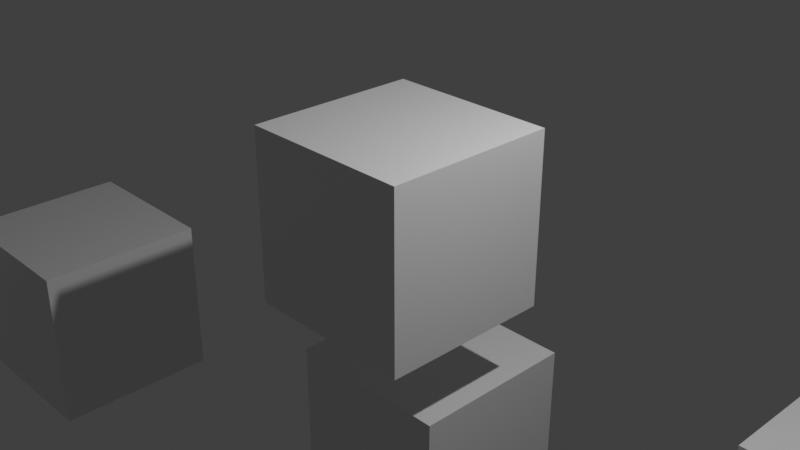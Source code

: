 # Source: variantmergetest.blend  (saved by Blender 3.6.13; exported with 4.5.12 LTS)
import bpy
from mathutils import Matrix  # noqa: F401  (used for matrix-valued properties, if any)

bpy.ops.wm.read_factory_settings(use_empty=True)
scene = bpy.context.scene
scene.name = 'Scene'

# ---- collections
col_collection = bpy.data.collections.new('Collection'); scene.collection.children.link(col_collection)

# ---- materials (node trees are filled in below, after node groups)
mat_material = bpy.data.materials.new('Material')
mat_material.alpha_threshold = 0.0
mat_material.use_transparent_shadow = False
mat_material.line_color = (0.0, 0.0, 0.0, 1.0)

# ---- material node trees
mat_material.use_nodes = True; mat_material.node_tree.nodes.clear()
_N = mat_material.node_tree.nodes; _L = mat_material.node_tree.links
n0 = _N.new('ShaderNodeOutputMaterial'); n0.name = 'Material Output'; n0.location = (300, 300)
n1 = _N.new('ShaderNodeBsdfPrincipled'); n1.name = 'Principled BSDF'; n1.location = (10, 300)
n1.distribution = 'GGX'
n1.subsurface_method = 'BURLEY'
n1.inputs[2].default_value = 0.4
n1.inputs[3].default_value = 1.45
n1.inputs[27].default_value = (0.0, 0.0, 0.0, 1.0)
n1.inputs[28].default_value = 1.0
_L.new(n1.outputs[0], n0.inputs[0])
n0.is_active_output = True

# ---- world
world_world = bpy.data.worlds.new('World'); scene.world = world_world
world_world.use_nodes = True; world_world.node_tree.nodes.clear()
_N = world_world.node_tree.nodes; _L = world_world.node_tree.links
n0 = _N.new('ShaderNodeOutputWorld'); n0.name = 'World Output'; n0.location = (300, 300)
n1 = _N.new('ShaderNodeBackground'); n1.name = 'Background'; n1.location = (10, 300)
n1.inputs[0].default_value = (0.05088, 0.05088, 0.05088, 1.0)
_L.new(n1.outputs[0], n0.inputs[0])
n0.is_active_output = True
world_world.color = (0.05088, 0.05088, 0.05088)
world_world.use_sun_shadow = False
world_world.sun_shadow_jitter_overblur = 0.0

# ---- cameras
cam_camera = bpy.data.cameras.new('Camera')
cam_camera.clip_end = 100.0
cam_camera.ortho_scale = 7.314

# ---- lights
light_light = bpy.data.lights.new('Light', 'POINT')
light_light.transmission_factor = 0.0
light_light.energy = 1000.0
light_light.shadow_soft_size = 0.1
light_light.shadow_maximum_resolution = 0.006
light_light.use_absolute_resolution = True

# ---- meshes
me_cube = bpy.data.meshes.new('Cube')
me_cube.from_pydata([(1.0, 1.0, 1.0), (1.0, 1.0, -1.0), (1.0, -1.0, 1.0), (1.0, -1.0, -1.0), (-1.0, 1.0, 1.0), (-1.0, 1.0, -1.0), (-1.0, -1.0, 1.0), (-1.0, -1.0, -1.0)], [], [(0, 4, 6, 2), (3, 2, 6, 7), (7, 6, 4, 5), (5, 1, 3, 7), (1, 0, 2, 3), (5, 4, 0, 1)])
_uv = me_cube.uv_layers.new(name='UVMap')
_uv.uv.foreach_set('vector', [0.625, 0.5, 0.875, 0.5, 0.875, 0.75, 0.625, 0.75, 0.375, 0.75, 0.625, 0.75, 0.625, 1.0, 0.375, 1.0, 0.375, 0.0, 0.625, 0.0, 0.625, 0.25, 0.375, 0.25, 0.125, 0.5, 0.375, 0.5, 0.375, 0.75, 0.125, 0.75, 0.375, 0.5, 0.625, 0.5, 0.625, 0.75, 0.375, 0.75, 0.375, 0.25, 0.625, 0.25, 0.625, 0.5, 0.375, 0.5])
me_cube.materials.append(mat_material)
me_cube.use_remesh_preserve_volume = False
me_cube.use_remesh_preserve_attributes = False
me_cube.use_mirror_vertex_groups = False
me_cube.update()
me_cube_001 = bpy.data.meshes.new('Cube.001')
me_cube_001.from_pydata([(1.0, 1.0, 1.0), (1.0, 1.0, -1.0), (1.0, -1.0, 1.0), (1.0, -1.0, -1.0), (-1.0, 1.0, 1.0), (-1.0, 1.0, -1.0), (-1.0, -1.0, 1.0), (-1.0, -1.0, -1.0)], [], [(0, 4, 6, 2), (3, 2, 6, 7), (7, 6, 4, 5), (5, 1, 3, 7), (1, 0, 2, 3), (5, 4, 0, 1)])
_uv = me_cube_001.uv_layers.new(name='UVMap')
_uv.uv.foreach_set('vector', [0.625, 0.5, 0.875, 0.5, 0.875, 0.75, 0.625, 0.75, 0.375, 0.75, 0.625, 0.75, 0.625, 1.0, 0.375, 1.0, 0.375, 0.0, 0.625, 0.0, 0.625, 0.25, 0.375, 0.25, 0.125, 0.5, 0.375, 0.5, 0.375, 0.75, 0.125, 0.75, 0.375, 0.5, 0.625, 0.5, 0.625, 0.75, 0.375, 0.75, 0.375, 0.25, 0.625, 0.25, 0.625, 0.5, 0.375, 0.5])
me_cube_001.materials.append(mat_material)
me_cube_001.use_remesh_preserve_volume = False
me_cube_001.use_remesh_preserve_attributes = False
me_cube_001.use_mirror_vertex_groups = False
me_cube_001.update()
me_cube_002 = bpy.data.meshes.new('Cube.002')
me_cube_002.from_pydata([(1.0, 1.0, 1.0), (1.0, 1.0, -1.0), (1.0, -1.0, 1.0), (1.0, -1.0, -1.0), (-1.0, 1.0, 1.0), (-1.0, 1.0, -1.0), (-1.0, -1.0, 1.0), (-1.0, -1.0, -1.0)], [], [(0, 4, 6, 2), (3, 2, 6, 7), (7, 6, 4, 5), (5, 1, 3, 7), (1, 0, 2, 3), (5, 4, 0, 1)])
_uv = me_cube_002.uv_layers.new(name='UVMap')
_uv.uv.foreach_set('vector', [0.625, 0.5, 0.875, 0.5, 0.875, 0.75, 0.625, 0.75, 0.375, 0.75, 0.625, 0.75, 0.625, 1.0, 0.375, 1.0, 0.375, 0.0, 0.625, 0.0, 0.625, 0.25, 0.375, 0.25, 0.125, 0.5, 0.375, 0.5, 0.375, 0.75, 0.125, 0.75, 0.375, 0.5, 0.625, 0.5, 0.625, 0.75, 0.375, 0.75, 0.375, 0.25, 0.625, 0.25, 0.625, 0.5, 0.375, 0.5])
me_cube_002.materials.append(mat_material)
me_cube_002.use_remesh_preserve_volume = False
me_cube_002.use_remesh_preserve_attributes = False
me_cube_002.use_mirror_vertex_groups = False
me_cube_002.update()
me_cube_003 = bpy.data.meshes.new('Cube.003')
me_cube_003.from_pydata([(1.0, 1.0, 1.0), (1.0, 1.0, -1.0), (1.0, -1.0, 1.0), (1.0, -1.0, -1.0), (-1.0, 1.0, 1.0), (-1.0, 1.0, -1.0), (-1.0, -1.0, 1.0), (-1.0, -1.0, -1.0)], [], [(0, 4, 6, 2), (3, 2, 6, 7), (7, 6, 4, 5), (5, 1, 3, 7), (1, 0, 2, 3), (5, 4, 0, 1)])
_uv = me_cube_003.uv_layers.new(name='UVMap')
_uv.uv.foreach_set('vector', [0.625, 0.5, 0.875, 0.5, 0.875, 0.75, 0.625, 0.75, 0.375, 0.75, 0.625, 0.75, 0.625, 1.0, 0.375, 1.0, 0.375, 0.0, 0.625, 0.0, 0.625, 0.25, 0.375, 0.25, 0.125, 0.5, 0.375, 0.5, 0.375, 0.75, 0.125, 0.75, 0.375, 0.5, 0.625, 0.5, 0.625, 0.75, 0.375, 0.75, 0.375, 0.25, 0.625, 0.25, 0.625, 0.5, 0.375, 0.5])
me_cube_003.materials.append(mat_material)
me_cube_003.use_remesh_preserve_volume = False
me_cube_003.use_remesh_preserve_attributes = False
me_cube_003.use_mirror_vertex_groups = False
me_cube_003.update()
me_cube_004 = bpy.data.meshes.new('Cube.004')
me_cube_004.from_pydata([(1.0, 1.0, 1.0), (1.0, 1.0, -1.0), (1.0, -1.0, 1.0), (1.0, -1.0, -1.0), (-1.0, 1.0, 1.0), (-1.0, 1.0, -1.0), (-1.0, -1.0, 1.0), (-1.0, -1.0, -1.0)], [], [(0, 4, 6, 2), (3, 2, 6, 7), (7, 6, 4, 5), (5, 1, 3, 7), (1, 0, 2, 3), (5, 4, 0, 1)])
_uv = me_cube_004.uv_layers.new(name='UVMap')
_uv.uv.foreach_set('vector', [0.625, 0.5, 0.875, 0.5, 0.875, 0.75, 0.625, 0.75, 0.375, 0.75, 0.625, 0.75, 0.625, 1.0, 0.375, 1.0, 0.375, 0.0, 0.625, 0.0, 0.625, 0.25, 0.375, 0.25, 0.125, 0.5, 0.375, 0.5, 0.375, 0.75, 0.125, 0.75, 0.375, 0.5, 0.625, 0.5, 0.625, 0.75, 0.375, 0.75, 0.375, 0.25, 0.625, 0.25, 0.625, 0.5, 0.375, 0.5])
me_cube_004.materials.append(mat_material)
me_cube_004.use_remesh_preserve_volume = False
me_cube_004.use_remesh_preserve_attributes = False
me_cube_004.use_mirror_vertex_groups = False
me_cube_004.update()

# ---- objects
ob_cube = bpy.data.objects.new('Cube', me_cube)
ob_light = bpy.data.objects.new('Light', light_light)
ob_camera = bpy.data.objects.new('Camera', cam_camera)
ob_cube_001 = bpy.data.objects.new('Cube.001', me_cube_001)
ob_cube_002 = bpy.data.objects.new('Cube.002', me_cube_002)
ob_v_cube_003aa = bpy.data.objects.new('%V%Cube.003AA', me_cube_003)
ob_v_cube_004aa = bpy.data.objects.new('%V%Cube.004AA', me_cube_004)

# ---- transforms, parenting, visibility, modifiers, constraints
ob_cube.location = (0.0, 0.0, 0.0)
ob_cube.lock_rotations_4d = False
ob_cube.empty_display_type = 'ARROWS'
ob_cube.lineart.crease_threshold = 0.0
ob_light.location = (4.076, 1.005, 5.904)
ob_light.rotation_euler = (0.6503, 0.05522, 1.866)
ob_light.lock_rotations_4d = False
ob_light.empty_display_type = 'ARROWS'
ob_light.color = (0.0, 0.0, 0.0, 0.0)
ob_light.lineart.crease_threshold = 0.0
ob_camera.location = (7.359, -6.926, 4.958)
ob_camera.rotation_euler = (1.109, 0.0, 0.8149)
ob_camera.lock_rotations_4d = False
ob_camera.empty_display_type = 'ARROWS'
ob_camera.color = (0.0, 0.0, 0.0, 0.0)
ob_camera.display_type = 'WIRE'
ob_camera.lineart.crease_threshold = 0.0
ob_cube_001.parent = ob_cube
ob_cube_001.location = (-0.1844, 0.6597, -2.965)
ob_cube_001.lock_rotations_4d = False
ob_cube_001.empty_display_type = 'ARROWS'
ob_cube_001.lineart.crease_threshold = 0.0
ob_cube_002.parent = ob_cube
ob_cube_002.location = (4.039, 2.931, -3.16)
ob_cube_002.lock_rotations_4d = False
ob_cube_002.empty_display_type = 'ARROWS'
ob_cube_002.lineart.crease_threshold = 0.0
ob_v_cube_003aa.parent = ob_cube
ob_v_cube_003aa.location = (-4.687, -1.175, -2.394)
ob_v_cube_003aa.lock_rotations_4d = False
ob_v_cube_003aa.empty_display_type = 'ARROWS'
ob_v_cube_003aa.lineart.crease_threshold = 0.0
ob_v_cube_004aa.parent = ob_cube
ob_v_cube_004aa.location = (-8.055, -2.552, -1.888)
ob_v_cube_004aa.lock_rotations_4d = False
ob_v_cube_004aa.empty_display_type = 'ARROWS'
ob_v_cube_004aa.lineart.crease_threshold = 0.0

# ---- collection membership
col_collection.objects.link(ob_cube)
col_collection.objects.link(ob_light)
col_collection.objects.link(ob_camera)
col_collection.objects.link(ob_cube_001)
col_collection.objects.link(ob_cube_002)
col_collection.objects.link(ob_v_cube_003aa)
col_collection.objects.link(ob_v_cube_004aa)

# ---- scene / render settings (as saved in the file)
scene.camera = ob_camera
scene.frame_start = 1; scene.frame_end = 250; scene.frame_set(1)
scene.render.engine = 'BLENDER_EEVEE_NEXT'
scene.cycles.use_denoising = False
scene.cycles.sampling_pattern = 'TABULATED_SOBOL'
scene.view_settings.view_transform = 'Standard'
bpy.context.view_layer.update()
